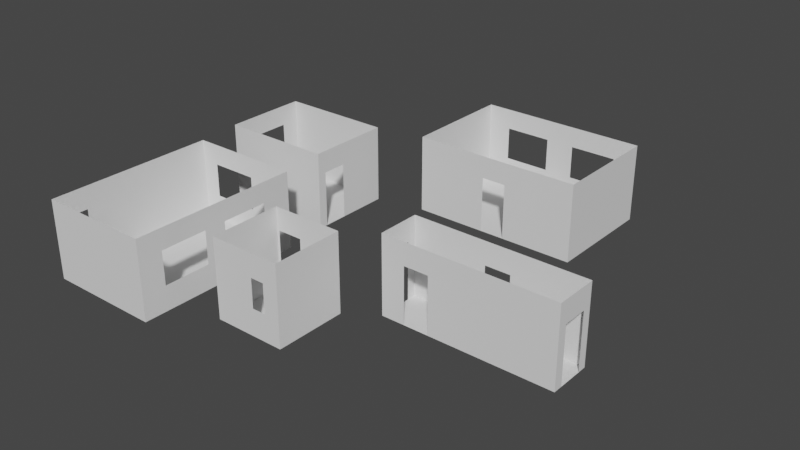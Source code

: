 # Source: pasillo.blend  (saved by Blender 3.4.6; exported with 4.5.12 LTS)
import bpy
from mathutils import Matrix  # noqa: F401  (used for matrix-valued properties, if any)

bpy.ops.wm.read_factory_settings(use_empty=True)
scene = bpy.context.scene
scene.name = 'Scene'

# ---- collections
col_collection = bpy.data.collections.new('Collection'); scene.collection.children.link(col_collection)

# ---- world
world_world = bpy.data.worlds.new('World'); scene.world = world_world
world_world.use_nodes = True; world_world.node_tree.nodes.clear()
_N = world_world.node_tree.nodes; _L = world_world.node_tree.links
n0 = _N.new('ShaderNodeOutputWorld'); n0.name = 'World Output'; n0.location = (300, 300)
n1 = _N.new('ShaderNodeBackground'); n1.name = 'Background'; n1.location = (10, 300)
n1.inputs[0].default_value = (0.05088, 0.05088, 0.05088, 1.0)
_L.new(n1.outputs[0], n0.inputs[0])
n0.is_active_output = True
world_world.color = (0.05088, 0.05088, 0.05088)
world_world.use_sun_shadow = False
world_world.sun_shadow_jitter_overblur = 0.0

# ---- meshes
me_cube_001 = bpy.data.meshes.new('Cube.001')
me_cube_001.from_pydata([(-1.0, -1.0, -1.0), (-1.0, -1.0, 1.0), (-1.0, 1.0, -1.0), (-1.0, 1.0, 1.0), (1.0, -1.0, -1.0), (1.0, -1.0, 1.0), (1.0, 1.0, -1.0), (1.0, 1.0, 1.0), (-1.0, -0.5679, 0.431), (-1.0, -0.5679, -0.9989), (-1.0, 0.5881, -0.9989), (-1.0, 0.5881, 0.431), (-0.1448, 1.0, 0.431), (0.1442, 1.0, 0.431), (-0.1448, 1.0, -0.9989), (0.1442, 1.0, -0.9989), (1.0, 0.5881, 0.431), (1.0, -0.5679, -0.9989), (1.0, -0.5679, 0.431), (1.0, 0.5881, -0.9989), (-0.4359, -1.0, 0.431), (-0.7249, -1.0, -0.9989), (-0.7249, -1.0, 0.431), (-0.4359, -1.0, -0.9989)], [], [(0, 1, 3, 2, 10, 11, 8, 9), (2, 0, 9, 10), (2, 3, 7, 6, 15, 13, 12, 14), (6, 2, 14, 15), (17, 4, 6, 19), (19, 6, 7, 5, 4, 17, 18, 16), (1, 0, 21, 22), (21, 0, 4, 5, 1, 22, 20, 23), (2, 6, 4, 0)])
_uv = me_cube_001.uv_layers.new(name='UVMap')
_uv.uv.foreach_set('vector', [0.375, 0.0, 0.625, 0.0, 0.625, 0.25, 0.375, 0.25, 0.3828, 0.1985, 0.5615, 0.1985, 0.5615, 0.05402, 0.3828, 0.05402, 0.375, 0.25, 0.375, 0.0, 0.3828, 0.05402, 0.3828, 0.1985, 0.375, 0.25, 0.625, 0.25, 0.625, 0.5, 0.375, 0.5, 0.3828, 0.393, 0.5615, 0.393, 0.5615, 0.3569, 0.3828, 0.3569, 0.375, 0.5, 0.375, 0.25, 0.3828, 0.3569, 0.3828, 0.393, 0.3828, 0.696, 0.375, 0.75, 0.375, 0.5, 0.3828, 0.5515, 0.3828, 0.5515, 0.375, 0.5, 0.625, 0.5, 0.625, 0.75, 0.375, 0.75, 0.3828, 0.696, 0.5615, 0.696, 0.5615, 0.5515, 0.625, 1.0, 0.375, 1.0, 0.3828, 0.9656, 0.5615, 0.9656, 0.3828, 0.9656, 0.375, 1.0, 0.375, 0.75, 0.625, 0.75, 0.625, 1.0, 0.5615, 0.9656, 0.5615, 0.9295, 0.3828, 0.9295, 0.125, 0.5, 0.375, 0.5, 0.375, 0.75, 0.125, 0.75])
me_cube_001.update()
me_cube_004 = bpy.data.meshes.new('Cube.004')
me_cube_004.from_pydata([(-1.0, -1.0, -1.0), (-1.0, -1.0, 1.0), (-1.0, 1.0, -1.0), (-1.0, 1.0, 1.0), (1.0, -1.0, -1.0), (1.0, -1.0, 1.0), (1.0, 1.0, -1.0), (1.0, 1.0, 1.0), (1.0, -0.2077, 0.4307), (1.0, -0.7857, 0.4307), (1.0, -0.7857, -0.9992), (1.0, -0.2077, -0.9992), (-1.0, -0.5424, -0.3782), (-1.0, -0.5424, 0.4734), (-1.0, 0.5608, -0.3782), (-1.0, 0.5608, 0.4734)], [], [(3, 2, 0, 1, 13, 12, 14, 15), (13, 1, 3, 15), (2, 3, 7, 6), (9, 5, 4, 10), (11, 10, 4, 6, 7, 5, 9, 8), (4, 5, 1, 0), (2, 6, 4, 0)])
_uv = me_cube_004.uv_layers.new(name='UVMap')
_uv.uv.foreach_set('vector', [0.625, 0.25, 0.375, 0.25, 0.375, 0.0, 0.625, 0.0, 0.5592, 0.0572, 0.4527, 0.0572, 0.4527, 0.1951, 0.5592, 0.1951, 0.5592, 0.0572, 0.625, 0.0, 0.625, 0.25, 0.5592, 0.1951, 0.375, 0.25, 0.625, 0.25, 0.625, 0.5, 0.375, 0.5, 0.5615, 0.7232, 0.625, 0.75, 0.375, 0.75, 0.3828, 0.7232, 0.3828, 0.651, 0.3828, 0.7232, 0.375, 0.75, 0.375, 0.5, 0.625, 0.5, 0.625, 0.75, 0.5615, 0.7232, 0.5615, 0.651, 0.375, 0.75, 0.625, 0.75, 0.625, 1.0, 0.375, 1.0, 0.125, 0.5, 0.375, 0.5, 0.375, 0.75, 0.125, 0.75])
me_cube_004.update()
me_cube_005 = bpy.data.meshes.new('Cube.005')
me_cube_005.from_pydata([(-1.0, -1.0, -1.0), (-1.0, -1.0, 1.0), (-1.0, 1.0, -1.0), (-1.0, 1.0, 1.0), (1.0, -1.0, -1.0), (1.0, -1.0, 1.0), (1.0, 1.0, -1.0), (1.0, 1.0, 1.0), (-0.144, -1.0, 0.4303), (0.145, -1.0, 0.4303), (-0.144, -1.0, -0.9995), (0.145, -1.0, -0.9995), (-0.7206, 1.0, -0.3782), (-0.7206, 1.0, 0.4734), (-0.169, 1.0, 0.4734), (0.1715, 1.0, 0.4734), (-0.169, 1.0, -0.3782), (0.1715, 1.0, -0.3782), (0.7231, 1.0, 0.4734), (0.7231, 1.0, -0.3782)], [], [(0, 1, 3, 2), (13, 3, 7, 18, 15, 14), (18, 7, 6, 2, 3, 13, 12, 16, 14, 15, 17, 19), (6, 7, 5, 4), (10, 0, 4, 11), (11, 4, 5, 1, 0, 10, 8, 9), (2, 6, 4, 0)])
_uv = me_cube_005.uv_layers.new(name='UVMap')
_uv.uv.foreach_set('vector', [0.375, 0.0, 0.625, 0.0, 0.625, 0.25, 0.375, 0.25, 0.5592, 0.2849, 0.625, 0.25, 0.625, 0.5, 0.5592, 0.4654, 0.5592, 0.3964, 0.5592, 0.3539, 0.5592, 0.4654, 0.625, 0.5, 0.375, 0.5, 0.375, 0.25, 0.625, 0.25, 0.5592, 0.2849, 0.4527, 0.2849, 0.4527, 0.3539, 0.5592, 0.3539, 0.5592, 0.3964, 0.4527, 0.3964, 0.4527, 0.4654, 0.375, 0.5, 0.625, 0.5, 0.625, 0.75, 0.375, 0.75, 0.3828, 0.893, 0.375, 1.0, 0.375, 0.75, 0.3828, 0.8569, 0.3828, 0.8569, 0.375, 0.75, 0.625, 0.75, 0.625, 1.0, 0.375, 1.0, 0.3828, 0.893, 0.5615, 0.893, 0.5615, 0.8569, 0.125, 0.5, 0.375, 0.5, 0.375, 0.75, 0.125, 0.75])
me_cube_005.update()
me_cube_006 = bpy.data.meshes.new('Cube.006')
me_cube_006.from_pydata([(-1.0, -1.0, -1.0), (-1.0, -1.0, 1.0), (-1.0, 1.0, -1.0), (-1.0, 1.0, 1.0), (1.0, -1.0, -1.0), (1.0, -1.0, 1.0), (1.0, 1.0, -1.0), (1.0, 1.0, 1.0), (-0.2448, 1.0, 0.4286), (-0.9384, 1.0, 0.4286), (-0.2448, 1.0, -1.0), (-0.9384, 1.0, -1.0), (-0.2448, 0.9987, -1.0), (-0.9384, 0.9987, -1.0), (0.1881, -1.0, 0.4115), (0.5626, -1.0, -0.3158), (0.5626, -1.0, 0.4115), (0.1881, -1.0, -0.3158)], [], [(0, 1, 3, 2), (11, 2, 3, 7, 6, 10, 8, 9), (6, 7, 5, 4), (4, 5, 16, 15), (16, 5, 1, 0, 4, 15, 17, 14), (10, 6, 4, 0, 2, 11, 13, 12)])
_uv = me_cube_006.uv_layers.new(name='UVMap')
_uv.uv.foreach_set('vector', [0.375, 0.0, 0.625, 0.0, 0.625, 0.25, 0.375, 0.25, 0.375, 0.2577, 0.375, 0.25, 0.625, 0.25, 0.625, 0.5, 0.375, 0.5, 0.375, 0.3444, 0.5536, 0.3444, 0.5536, 0.2577, 0.375, 0.5, 0.625, 0.5, 0.625, 0.75, 0.375, 0.75, 0.375, 0.75, 0.625, 0.75, 0.5514, 0.8047, 0.4605, 0.8047, 0.5514, 0.8047, 0.625, 0.75, 0.625, 1.0, 0.375, 1.0, 0.375, 0.75, 0.4605, 0.8047, 0.4605, 0.8515, 0.5514, 0.8515, 0.2194, 0.5, 0.375, 0.5, 0.375, 0.75, 0.125, 0.75, 0.125, 0.5, 0.1327, 0.5, 0.1327, 0.5631, 0.2194, 0.5631])
me_cube_006.update()
me_cube_007 = bpy.data.meshes.new('Cube.007')
me_cube_007.from_pydata([(-1.0, -1.0, -1.0), (-1.0, -1.0, 1.0), (-1.0, 1.0, -1.0), (-1.0, 1.0, 1.0), (1.0, -1.0, -1.0), (1.0, -1.0, 1.0), (1.0, 1.0, -1.0), (1.0, 1.0, 1.0), (-1.0, -0.8916, 0.4323), (-1.0, -0.6026, 0.4323), (-1.0, -0.8916, -0.9975), (-1.0, -0.6026, -0.9975), (0.4333, 1.0, 0.4323), (0.4333, 1.0, -0.9975), (0.8668, 1.0, -0.9975), (0.8668, 1.0, 0.4323), (-0.6865, 1.0, -0.3782), (-0.6865, 1.0, 0.4734), (0.1409, 1.0, 0.4734), (0.1409, 1.0, 0.1409), (0.1409, 1.0, -0.3782), (1.0, -0.1642, 0.4734), (1.0, 0.6452, 0.4734), (1.0, 0.6452, -0.3782), (1.0, 0.09361, 0.4734), (1.0, -0.7158, 0.4734), (1.0, -0.7158, -0.3782), (1.0, 0.09361, -0.3782), (1.0, -0.1642, -0.3782)], [], [(8, 1, 3, 2, 0, 10, 11, 9), (0, 1, 8, 10), (7, 6, 14, 15), (3, 7, 15, 12, 19, 18, 17), (19, 12, 13, 14, 6, 2, 3, 17, 16, 20), (25, 5, 4, 6, 7, 22, 23, 27, 24, 21, 28, 26), (22, 7, 5, 25, 21, 24), (4, 5, 1, 0), (2, 6, 4, 0)])
_uv = me_cube_007.uv_layers.new(name='UVMap')
_uv.uv.foreach_set('vector', [0.5615, 0.01354, 0.625, 0.0, 0.625, 0.25, 0.375, 0.25, 0.375, 0.0, 0.3828, 0.01354, 0.3828, 0.04967, 0.5615, 0.04967, 0.375, 0.0, 0.625, 0.0, 0.5615, 0.01354, 0.3828, 0.01354, 0.625, 0.5, 0.375, 0.5, 0.3828, 0.4834, 0.5615, 0.4834, 0.625, 0.25, 0.625, 0.5, 0.5615, 0.4834, 0.5615, 0.4292, 0.5217, 0.3926, 0.562, 0.3926, 0.5597, 0.2892, 0.5217, 0.3926, 0.5615, 0.4292, 0.3828, 0.4292, 0.3828, 0.4834, 0.375, 0.5, 0.375, 0.25, 0.625, 0.25, 0.5597, 0.2892, 0.4534, 0.2892, 0.4567, 0.3926, 0.5592, 0.7145, 0.625, 0.75, 0.375, 0.75, 0.375, 0.5, 0.625, 0.5, 0.5592, 0.5443, 0.4527, 0.5443, 0.4527, 0.6133, 0.5592, 0.6133, 0.5592, 0.6455, 0.4527, 0.6455, 0.4527, 0.7145, 0.5592, 0.5443, 0.625, 0.5, 0.625, 0.75, 0.5592, 0.7145, 0.5592, 0.6455, 0.5592, 0.6133, 0.375, 0.75, 0.625, 0.75, 0.625, 1.0, 0.375, 1.0, 0.125, 0.5, 0.375, 0.5, 0.375, 0.75, 0.125, 0.75])
me_cube_007.update()

# ---- objects
ob_pasillo = bpy.data.objects.new('Pasillo', me_cube_001)
ob_dormitorio = bpy.data.objects.new('Dormitorio', me_cube_004)
ob_cocinacomedor = bpy.data.objects.new('CocinaComedor', me_cube_005)
ob_ba_o = bpy.data.objects.new('Baño', me_cube_006)
ob_salon = bpy.data.objects.new('Salon', me_cube_007)

# ---- transforms, parenting, visibility, modifiers, constraints
ob_pasillo.location = (7.069, -5.866, 2.75)
ob_pasillo.scale = (6.0, 1.5, 2.75)
ob_dormitorio.location = (-13.46, 1.488, 2.75)
ob_dormitorio.scale = (4.0, 3.0, 2.75)
ob_cocinacomedor.location = (-0.004799, 9.153, 2.75)
ob_cocinacomedor.scale = (6.0, 4.0, 2.75)
ob_ba_o.location = (-3.49, -11.27, 2.75)
ob_ba_o.scale = (2.5, 2.5, 2.75)
ob_salon.location = (-13.07, -10.78, 2.75)
ob_salon.scale = (4.0, 6.0, 2.75)

# ---- collection membership
col_collection.objects.link(ob_pasillo)
col_collection.objects.link(ob_dormitorio)
col_collection.objects.link(ob_cocinacomedor)
col_collection.objects.link(ob_ba_o)
col_collection.objects.link(ob_salon)

# ---- scene / render settings (as saved in the file)
scene.frame_start = 1; scene.frame_end = 250; scene.frame_set(6)
scene.render.engine = 'BLENDER_EEVEE_NEXT'
scene.cycles.sampling_pattern = 'TABULATED_SOBOL'
scene.cycles.use_light_tree = False
scene.view_settings.view_transform = 'Filmic'
bpy.context.view_layer.update()

# ---- added for rendering (the .blend has no active camera and no usable light): camera, sun
cam_auto = bpy.data.cameras.new('AutoCamera')
cam_auto.lens = 50.0
cam_auto.sensor_width = 36.0
cam_auto.clip_end = 1000.0
ob_auto_camera = bpy.data.objects.new('AutoCamera', cam_auto)
scene.collection.objects.link(ob_auto_camera)
ob_auto_camera.location = (37.6879, -49.6755, 34.6586)
ob_auto_camera.rotation_euler = (1.09748, -7.21219e-08, 0.694738)
scene.camera = ob_auto_camera
light_auto_sun = bpy.data.lights.new('AutoSun', 'SUN')
light_auto_sun.energy = 3.0
light_auto_sun.angle = 0.0523599
ob_auto_sun = bpy.data.objects.new('AutoSun', light_auto_sun)
scene.collection.objects.link(ob_auto_sun)
ob_auto_sun.rotation_euler = (0.872665, 0.174533, 0.523599)
bpy.context.view_layer.update()
